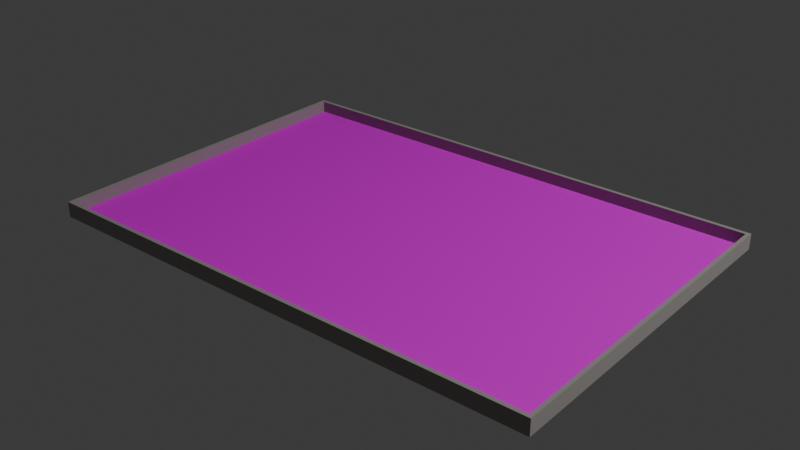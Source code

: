 # Source: Table2025.blend  (saved by Blender 4.3.32; exported with 4.5.12 LTS)
import bpy
from mathutils import Matrix  # noqa: F401  (used for matrix-valued properties, if any)

bpy.ops.wm.read_factory_settings(use_empty=True)
scene = bpy.context.scene
scene.name = 'Scene'

# ---- collections
col_collection = bpy.data.collections.new('Collection'); scene.collection.children.link(col_collection)

# ---- images (referenced by path relative to the original .blend; pixels are not part of the script)
import os
ASSET_DIR = os.environ.get("B2B_ASSET_DIR", "")  # directory of the original .blend (textures are referenced by path, not embedded)
HERE = os.path.dirname(os.path.abspath(__file__))  # packed textures are extracted next to this script under _unpacked/

def load_image(name, relpath, width, height, colorspace="sRGB"):
    """Load a texture the original file referenced (path relative to the .blend, or extracted next to this script)."""
    p = next((c for c in (os.path.join(HERE, relpath), os.path.join(ASSET_DIR, relpath)) if relpath and os.path.exists(c)), "")
    if p:
        img = bpy.data.images.load(p, check_existing=True)
        img.name = name
    else:  # same state as the original file: an image datablock whose file is absent (Cycles renders it pink)
        img = bpy.data.images.new(name, width, height)
        img.source = "FILE"
        img.filepath = "//" + (relpath or name)
    img.colorspace_settings.name = colorspace
    return img
img_playmat_2025_final_png = load_image('playmat_2025_FINAL.png', 'playmat_2025_FINAL.png', 1024, 1024, 'sRGB')

# ---- materials (node trees are filled in below, after node groups)
mat_material_001 = bpy.data.materials.new('Material.001')
mat_material_001.use_transparent_shadow = False
mat_material_002 = bpy.data.materials.new('Material.002')
mat_material_002.use_transparent_shadow = False

# ---- material node trees
mat_material_001.use_nodes = True; mat_material_001.node_tree.nodes.clear()
_N = mat_material_001.node_tree.nodes; _L = mat_material_001.node_tree.links
n0 = _N.new('ShaderNodeBsdfPrincipled'); n0.name = 'Principled BSDF'; n0.location = (10, 300)
n0.inputs[0].default_value = (0.5961, 0.5633, 0.5492, 1.0)
n0.inputs[1].default_value = 1.0
n0.inputs[2].default_value = 1.0
n0.inputs[3].default_value = 1000.0
n1 = _N.new('ShaderNodeOutputMaterial'); n1.name = 'Material Output'; n1.location = (300, 300)
_L.new(n0.outputs[0], n1.inputs[0])
n1.is_active_output = True
mat_material_002.use_nodes = True; mat_material_002.node_tree.nodes.clear()
_N = mat_material_002.node_tree.nodes; _L = mat_material_002.node_tree.links
n0 = _N.new('ShaderNodeBsdfPrincipled'); n0.name = 'Principled BSDF'; n0.location = (10, 300)
n0.inputs[1].default_value = 1.0
n0.inputs[2].default_value = 1.0
n0.inputs[3].default_value = 1000.0
n1 = _N.new('ShaderNodeOutputMaterial'); n1.name = 'Material Output'; n1.location = (300, 300)
n2 = _N.new('ShaderNodeTexImage'); n2.name = 'Image Texture'; n2.location = (-280, 280)
n2.image = img_playmat_2025_final_png
_L.new(n0.outputs[0], n1.inputs[0])
_L.new(n2.outputs[0], n0.inputs[0])
n1.is_active_output = True

# ---- world
world_world = bpy.data.worlds.new('World'); scene.world = world_world
world_world.use_nodes = True; world_world.node_tree.nodes.clear()
_N = world_world.node_tree.nodes; _L = world_world.node_tree.links
n0 = _N.new('ShaderNodeOutputWorld'); n0.name = 'World Output'; n0.location = (300, 300)
n1 = _N.new('ShaderNodeBackground'); n1.name = 'Background'; n1.location = (10, 300)
n1.inputs[0].default_value = (0.05088, 0.05088, 0.05088, 1.0)
_L.new(n1.outputs[0], n0.inputs[0])
n0.is_active_output = True
world_world.color = (0.05088, 0.05088, 0.05088)
world_world.use_sun_shadow = False
world_world.sun_shadow_jitter_overblur = 0.0

# ---- lights
light_light = bpy.data.lights.new('Light', 'POINT')
light_light.transmission_factor = 0.0
light_light.use_soft_falloff = False
light_light.energy = 1000.0
light_light.shadow_soft_size = 0.1
light_light.shadow_maximum_resolution = 0.006
light_light.use_absolute_resolution = True

# ---- meshes
me_table2024 = bpy.data.meshes.new('Table2024')
me_table2024.from_pydata([(-1.522, -1.022, 0.02573), (-1.522, -1.022, 0.1177), (-1.522, 1.022, 0.02573), (-1.522, 1.022, 0.1177), (1.522, 1.022, 0.02573), (1.522, 1.022, 0.1177), (1.5, -1.0, 0.1177), (-1.5, -1.0, 0.1177), (-1.5, -1.0, 0.04773), (1.5, -1.0, 0.04773), (1.5, 1.0, 0.04773), (1.522, -1.022, 0.02573), (1.522, -1.022, 0.1177), (-1.5, 1.0, 0.1177), (1.5, 1.0, 0.1177), (-1.5, 1.0, 0.04773)], [], [(0, 1, 2), (1, 3, 2), (2, 3, 4), (3, 5, 4), (0, 2, 4), (7, 6, 8), (6, 9, 8), (10, 9, 6), (11, 12, 0), (12, 1, 0), (13, 3, 7), (3, 1, 7), (7, 1, 6), (1, 12, 6), (6, 12, 14), (12, 5, 14), (14, 5, 13), (5, 3, 13), (4, 5, 11), (5, 12, 11), (9, 10, 8), (10, 15, 8), (11, 0, 4), (7, 8, 13), (8, 15, 13), (14, 10, 6), (14, 13, 10), (13, 15, 10)])
me_table2024.polygons.foreach_set('material_index', [0, 0, 0, 0, 0, 0, 0, 0, 0, 0, 0, 0, 0, 0, 0, 0, 0, 0, 0, 0, 1, 1, 0, 0, 0, 0, 0, 0])
_uv = me_table2024.uv_layers.new(name='UVMap')
_uv.uv.foreach_set('vector', [0.0, 0.0, 0.0, 0.0, 0.0, 0.0, 0.0, 0.0, 0.0, 0.0, 0.0, 0.0, 0.0, 0.0, 0.0, 0.0, 0.0, 0.0, 0.0, 0.0, 0.0, 0.0, 0.0, 0.0, 0.0, 0.0, 0.0, 0.0, 0.0, 0.0, 0.0, 0.0, 0.0, 0.0, 0.0, 0.0, 0.0, 0.0, 0.0, 0.0, 0.0, 0.0, 0.0, 0.0, 0.0, 0.0, 0.0, 0.0, 0.0, 0.0, 0.0, 0.0, 0.0, 0.0, 0.0, 0.0, 0.0, 0.0, 0.0, 0.0, 0.0, 0.0, 0.0, 0.0, 0.0, 0.0, 0.0, 0.0, 0.0, 0.0, 0.0, 0.0, 0.0, 0.0, 0.0, 0.0, 0.0, 0.0, 0.0, 0.0, 0.0, 0.0, 0.0, 0.0, 0.0, 0.0, 0.0, 0.0, 0.0, 0.0, 0.0, 0.0, 0.0, 0.0, 0.0, 0.0, 0.0, 0.0, 0.0, 0.0, 0.0, 0.0, 0.0, 0.0, 0.0, 0.0, 0.0, 0.0, 0.0, 0.0, 0.0, 0.0, 0.0, 0.0, 0.0, 0.0, 0.0, 0.0, 0.0, 0.0, 1.0, 8.172e-05, 1.0, 1.0, 7.221e-05, -3.876e-05, 1.0, 1.0, -1.352e-05, 1.0, 7.221e-05, -3.876e-05, 0.0, 0.0, 0.0, 0.0, 0.0, 0.0, 0.0, 0.0, 0.0, 0.0, 0.0, 0.0, 0.0, 0.0, 0.0, 0.0, 0.0, 0.0, 0.0, 0.0, 0.0, 0.0, 0.0, 0.0, 0.0, 0.0, 0.0, 0.0, 0.0, 0.0, 0.0, 0.0, 0.0, 0.0, 0.0, 0.0])
me_table2024.materials.append(mat_material_001)
me_table2024.materials.append(mat_material_002)
me_table2024.update()

# ---- objects
ob_light = bpy.data.objects.new('Light', light_light)
ob_table2024 = bpy.data.objects.new('Table2024', me_table2024)

# ---- transforms, parenting, visibility, modifiers, constraints
ob_light.location = (4.076, 1.005, 5.904)
ob_light.rotation_euler = (0.6503, 0.05522, 1.866)
ob_light.lock_rotations_4d = False
ob_light.empty_display_type = 'ARROWS'
ob_light.color = (0.0, 0.0, 0.0, 0.0)
ob_light.lineart.crease_threshold = 0.0
ob_table2024.location = (0.0, 0.0, 0.0)

# ---- collection membership
col_collection.objects.link(ob_light)
col_collection.objects.link(ob_table2024)

# ---- scene / render settings (as saved in the file)
scene.frame_start = 1; scene.frame_end = 250; scene.frame_set(1)
scene.render.engine = 'BLENDER_EEVEE_NEXT'
scene.cycles.sampling_pattern = 'TABULATED_SOBOL'
bpy.context.view_layer.update()

# ---- added for rendering (the .blend has no active camera): camera
cam_auto = bpy.data.cameras.new('AutoCamera')
cam_auto.lens = 50.0
cam_auto.sensor_width = 36.0
cam_auto.clip_end = 1000.0
ob_auto_camera = bpy.data.objects.new('AutoCamera', cam_auto)
scene.collection.objects.link(ob_auto_camera)
ob_auto_camera.location = (3.39349, -4.07218, 2.78652)
ob_auto_camera.rotation_euler = (1.09748, -7.21219e-08, 0.694738)
scene.camera = ob_auto_camera
bpy.context.view_layer.update()
